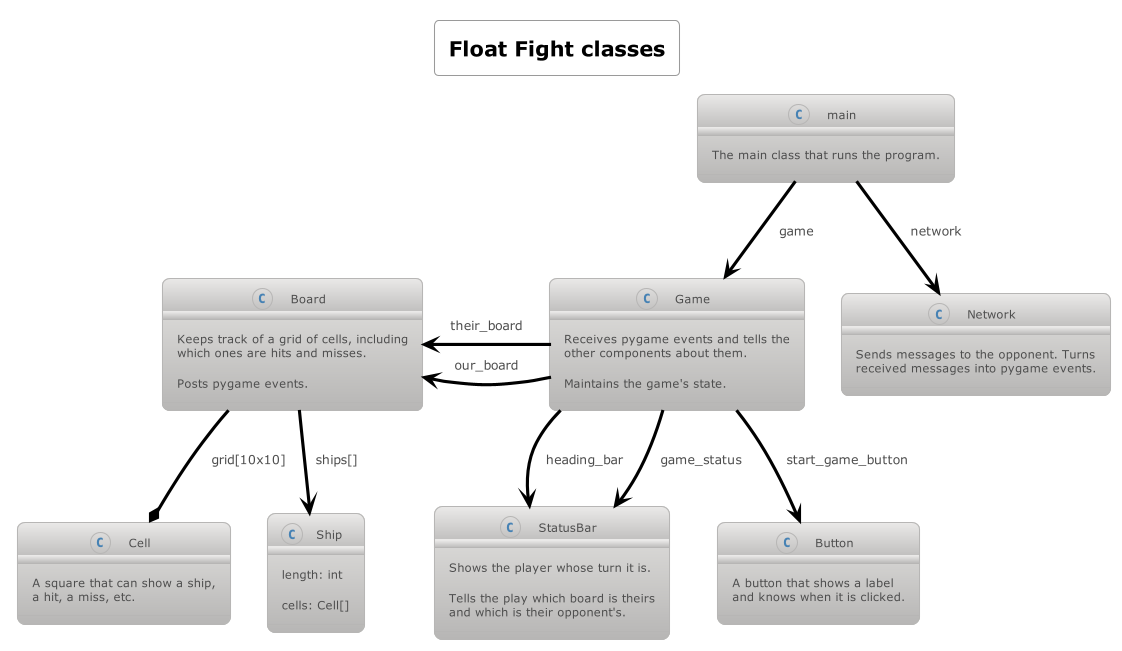

The diagram above was rendered by PlantUML. Its source (embedded in the PNG):
@startuml

!theme metal
skinparam backgroundColor white
skinparam title {
	FontColor black
}
skinparam sequence {
    LifeLineBorderColor black
}
skinparam state {
    ArrowColor black
	AttributeFontColor black
}
skinparam wrapWidth 350

title Float Fight classes

class main {
    The main class that runs the program.
}

class Game {
    Receives pygame events and tells the \nother components about them.
    Maintains the game's state.
}

class Network {
    Sends messages to the opponent. Turns \nreceived messages into pygame events.
}

class Board {
    Keeps track of a grid of cells, including \nwhich ones are hits and misses.
    Posts pygame events.
}

class StatusBar {
    Shows the player whose turn it is.
    Tells the play which board is theirs \nand which is their opponent's.
}

class Cell {
    A square that can show a ship, \na hit, a miss, etc.
}

class Button {
    A button that shows a label \nand knows when it is clicked.
}

class Ship {
    length: int
    cells: Cell[]
}

main -down-> Network : network
main -down-> Game : game
Game --> Button : start_game_button
Game -left-> Board : our_board
Game -left-> Board : their_board
Board -down-* Cell: grid[10x10]
Board -down-> Ship: ships[]
Game --> StatusBar : heading_bar
Game --> StatusBar : game_status

@enduml